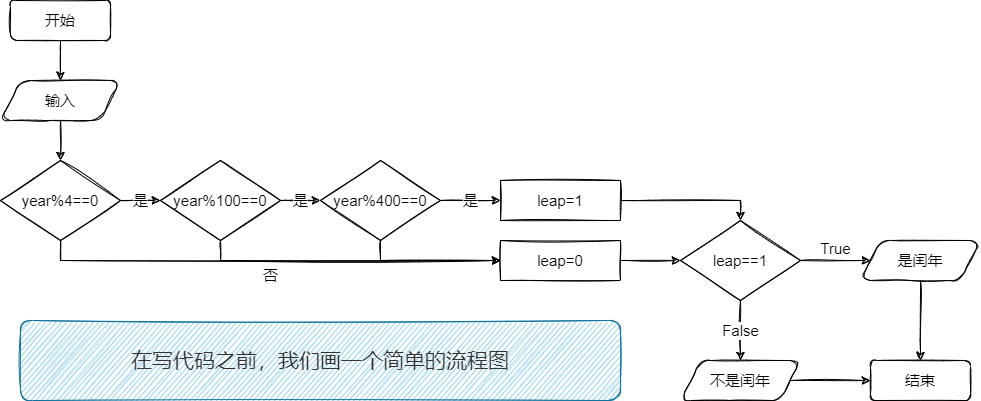

The diagram above was exported from draw.io. Its source (the exported page's mxGraphModel, read from the mxfile embedded in the PNG):
<mxGraphModel dx="852" dy="494" grid="1" gridSize="10" guides="1" tooltips="1" connect="1" arrows="1" fold="1" page="1" pageScale="1" pageWidth="1169" pageHeight="1654" background="none" math="0" shadow="0">
  <root>
    <mxCell id="0" />
    <mxCell id="1" parent="0" />
    <mxCell id="CCvouGfMa1kLfIEkm5md-1" value="是" style="edgeStyle=orthogonalEdgeStyle;rounded=0;orthogonalLoop=1;jettySize=auto;html=1;fontSize=15;verticalAlign=middle;sketch=1;" parent="1" source="gpxMtqpKVFxHOCBD_6Xa-1" edge="1">
      <mxGeometry relative="1" as="geometry">
        <mxPoint x="260" y="400" as="targetPoint" />
      </mxGeometry>
    </mxCell>
    <mxCell id="CCvouGfMa1kLfIEkm5md-7" value="否" style="edgeStyle=orthogonalEdgeStyle;rounded=0;orthogonalLoop=1;jettySize=auto;html=1;exitX=0.5;exitY=1;exitDx=0;exitDy=0;entryX=0;entryY=0.5;entryDx=0;entryDy=0;fontSize=15;verticalAlign=top;labelPosition=center;verticalLabelPosition=bottom;align=center;sketch=1;" parent="1" source="gpxMtqpKVFxHOCBD_6Xa-1" target="gpxMtqpKVFxHOCBD_6Xa-21" edge="1">
      <mxGeometry relative="1" as="geometry" />
    </mxCell>
    <mxCell id="gpxMtqpKVFxHOCBD_6Xa-1" value="year%4==0" style="rhombus;whiteSpace=wrap;html=1;fontSize=15;sketch=1;" parent="1" vertex="1">
      <mxGeometry x="100" y="360" width="120" height="80" as="geometry" />
    </mxCell>
    <mxCell id="CCvouGfMa1kLfIEkm5md-2" value="是" style="edgeStyle=orthogonalEdgeStyle;rounded=0;orthogonalLoop=1;jettySize=auto;html=1;fontSize=15;verticalAlign=middle;sketch=1;" parent="1" source="gpxMtqpKVFxHOCBD_6Xa-4" target="gpxMtqpKVFxHOCBD_6Xa-5" edge="1">
      <mxGeometry relative="1" as="geometry" />
    </mxCell>
    <mxCell id="CCvouGfMa1kLfIEkm5md-6" value="" style="edgeStyle=orthogonalEdgeStyle;rounded=0;orthogonalLoop=1;jettySize=auto;html=1;exitX=0.5;exitY=1;exitDx=0;exitDy=0;entryX=0;entryY=0.5;entryDx=0;entryDy=0;fontSize=15;verticalAlign=middle;labelPosition=left;verticalLabelPosition=middle;align=right;sketch=1;" parent="1" source="gpxMtqpKVFxHOCBD_6Xa-4" target="gpxMtqpKVFxHOCBD_6Xa-21" edge="1">
      <mxGeometry relative="1" as="geometry" />
    </mxCell>
    <mxCell id="gpxMtqpKVFxHOCBD_6Xa-4" value="year%100==0" style="rhombus;whiteSpace=wrap;html=1;fontSize=15;sketch=1;" parent="1" vertex="1">
      <mxGeometry x="260" y="360" width="120" height="80" as="geometry" />
    </mxCell>
    <mxCell id="CCvouGfMa1kLfIEkm5md-3" value="是" style="edgeStyle=orthogonalEdgeStyle;rounded=0;orthogonalLoop=1;jettySize=auto;html=1;fontSize=15;verticalAlign=middle;sketch=1;" parent="1" source="gpxMtqpKVFxHOCBD_6Xa-5" target="gpxMtqpKVFxHOCBD_6Xa-8" edge="1">
      <mxGeometry relative="1" as="geometry" />
    </mxCell>
    <mxCell id="CCvouGfMa1kLfIEkm5md-18" style="edgeStyle=orthogonalEdgeStyle;rounded=0;orthogonalLoop=1;jettySize=auto;html=1;exitX=0.5;exitY=1;exitDx=0;exitDy=0;entryX=0;entryY=0.5;entryDx=0;entryDy=0;labelBackgroundColor=default;fontSize=15;verticalAlign=middle;sketch=1;" parent="1" source="gpxMtqpKVFxHOCBD_6Xa-5" target="gpxMtqpKVFxHOCBD_6Xa-21" edge="1">
      <mxGeometry relative="1" as="geometry" />
    </mxCell>
    <mxCell id="gpxMtqpKVFxHOCBD_6Xa-5" value="year%400==0" style="rhombus;whiteSpace=wrap;html=1;fontSize=15;sketch=1;" parent="1" vertex="1">
      <mxGeometry x="420" y="360" width="120" height="80" as="geometry" />
    </mxCell>
    <mxCell id="CCvouGfMa1kLfIEkm5md-10" style="edgeStyle=orthogonalEdgeStyle;rounded=0;orthogonalLoop=1;jettySize=auto;html=1;exitX=1;exitY=0.5;exitDx=0;exitDy=0;entryX=0.5;entryY=0;entryDx=0;entryDy=0;fontSize=15;verticalAlign=middle;sketch=1;" parent="1" source="gpxMtqpKVFxHOCBD_6Xa-8" target="CCvouGfMa1kLfIEkm5md-8" edge="1">
      <mxGeometry relative="1" as="geometry" />
    </mxCell>
    <mxCell id="gpxMtqpKVFxHOCBD_6Xa-8" value="leap=1" style="whiteSpace=wrap;html=1;fontSize=15;sketch=1;" parent="1" vertex="1">
      <mxGeometry x="600" y="380" width="120" height="40" as="geometry" />
    </mxCell>
    <mxCell id="CCvouGfMa1kLfIEkm5md-12" style="edgeStyle=orthogonalEdgeStyle;rounded=0;orthogonalLoop=1;jettySize=auto;html=1;exitX=1;exitY=0.5;exitDx=0;exitDy=0;fontSize=15;verticalAlign=middle;sketch=1;" parent="1" source="gpxMtqpKVFxHOCBD_6Xa-21" target="CCvouGfMa1kLfIEkm5md-8" edge="1">
      <mxGeometry relative="1" as="geometry" />
    </mxCell>
    <mxCell id="gpxMtqpKVFxHOCBD_6Xa-21" value="leap=0" style="whiteSpace=wrap;html=1;fontSize=15;sketch=1;" parent="1" vertex="1">
      <mxGeometry x="600" y="440" width="120" height="40" as="geometry" />
    </mxCell>
    <mxCell id="gpxMtqpKVFxHOCBD_6Xa-46" value="结束" style="whiteSpace=wrap;html=1;fontSize=15;strokeWidth=1;glass=0;rounded=1;sketch=1;" parent="1" vertex="1">
      <mxGeometry x="970" y="560" width="100" height="40" as="geometry" />
    </mxCell>
    <mxCell id="gpxMtqpKVFxHOCBD_6Xa-96" value="" style="edgeStyle=orthogonalEdgeStyle;rounded=0;orthogonalLoop=1;jettySize=auto;html=1;fontSize=15;sketch=1;" parent="1" source="gpxMtqpKVFxHOCBD_6Xa-90" target="gpxMtqpKVFxHOCBD_6Xa-1" edge="1">
      <mxGeometry relative="1" as="geometry" />
    </mxCell>
    <mxCell id="gpxMtqpKVFxHOCBD_6Xa-90" value="输入" style="shape=parallelogram;perimeter=parallelogramPerimeter;whiteSpace=wrap;html=1;fixedSize=1;rounded=1;fontSize=15;sketch=1;" parent="1" vertex="1">
      <mxGeometry x="100" y="280" width="120" height="40" as="geometry" />
    </mxCell>
    <mxCell id="gpxMtqpKVFxHOCBD_6Xa-95" value="" style="edgeStyle=orthogonalEdgeStyle;rounded=0;orthogonalLoop=1;jettySize=auto;html=1;fontSize=15;sketch=1;" parent="1" source="gpxMtqpKVFxHOCBD_6Xa-92" target="gpxMtqpKVFxHOCBD_6Xa-90" edge="1">
      <mxGeometry relative="1" as="geometry" />
    </mxCell>
    <mxCell id="gpxMtqpKVFxHOCBD_6Xa-92" value="开始" style="whiteSpace=wrap;html=1;rounded=1;fontSize=15;sketch=1;" parent="1" vertex="1">
      <mxGeometry x="110" y="200" width="100" height="40" as="geometry" />
    </mxCell>
    <mxCell id="CCvouGfMa1kLfIEkm5md-15" value="" style="edgeStyle=orthogonalEdgeStyle;rounded=0;orthogonalLoop=1;jettySize=auto;html=1;fontSize=15;verticalAlign=middle;sketch=1;" parent="1" source="gpxMtqpKVFxHOCBD_6Xa-98" target="gpxMtqpKVFxHOCBD_6Xa-46" edge="1">
      <mxGeometry relative="1" as="geometry" />
    </mxCell>
    <mxCell id="gpxMtqpKVFxHOCBD_6Xa-98" value="是闰年" style="shape=parallelogram;perimeter=parallelogramPerimeter;whiteSpace=wrap;html=1;fixedSize=1;rounded=1;fontSize=15;sketch=1;" parent="1" vertex="1">
      <mxGeometry x="960" y="440" width="120" height="40" as="geometry" />
    </mxCell>
    <mxCell id="CCvouGfMa1kLfIEkm5md-16" value="" style="edgeStyle=orthogonalEdgeStyle;rounded=0;orthogonalLoop=1;jettySize=auto;html=1;fontSize=15;verticalAlign=middle;sketch=1;" parent="1" source="gpxMtqpKVFxHOCBD_6Xa-99" target="gpxMtqpKVFxHOCBD_6Xa-46" edge="1">
      <mxGeometry relative="1" as="geometry" />
    </mxCell>
    <mxCell id="gpxMtqpKVFxHOCBD_6Xa-99" value="不是闰年" style="shape=parallelogram;perimeter=parallelogramPerimeter;whiteSpace=wrap;html=1;fixedSize=1;rounded=1;fontSize=15;sketch=1;" parent="1" vertex="1">
      <mxGeometry x="780" y="560" width="120" height="40" as="geometry" />
    </mxCell>
    <mxCell id="CCvouGfMa1kLfIEkm5md-13" value="True" style="edgeStyle=orthogonalEdgeStyle;rounded=0;orthogonalLoop=1;jettySize=auto;html=1;fontSize=15;verticalAlign=bottom;labelBackgroundColor=default;labelPosition=center;verticalLabelPosition=top;align=center;sketch=1;" parent="1" source="CCvouGfMa1kLfIEkm5md-8" target="gpxMtqpKVFxHOCBD_6Xa-98" edge="1">
      <mxGeometry relative="1" as="geometry" />
    </mxCell>
    <mxCell id="CCvouGfMa1kLfIEkm5md-17" value="False" style="edgeStyle=orthogonalEdgeStyle;rounded=0;orthogonalLoop=1;jettySize=auto;html=1;entryX=0.5;entryY=0;entryDx=0;entryDy=0;fontSize=15;verticalAlign=middle;sketch=1;" parent="1" source="CCvouGfMa1kLfIEkm5md-8" target="gpxMtqpKVFxHOCBD_6Xa-99" edge="1">
      <mxGeometry relative="1" as="geometry" />
    </mxCell>
    <mxCell id="CCvouGfMa1kLfIEkm5md-8" value="leap==1" style="rhombus;whiteSpace=wrap;html=1;fontSize=15;sketch=1;" parent="1" vertex="1">
      <mxGeometry x="780" y="420" width="120" height="80" as="geometry" />
    </mxCell>
    <mxCell id="CCvouGfMa1kLfIEkm5md-19" value="&lt;span style=&quot;color: rgb(51 , 51 , 51) ; font-family: &amp;#34;open sans&amp;#34; , &amp;#34;clear sans&amp;#34; , &amp;#34;helvetica neue&amp;#34; , &amp;#34;helvetica&amp;#34; , &amp;#34;arial&amp;#34; , &amp;#34;segoe ui emoji&amp;#34; , sans-serif ; font-size: 21px&quot;&gt;在写代码之前，我们画一个简单的流程图&lt;/span&gt;" style="rounded=1;whiteSpace=wrap;html=1;fontSize=21;fillColor=#b1ddf0;strokeColor=#10739e;sketch=1;labelBackgroundColor=none;shadow=0;glass=0;" parent="1" vertex="1">
      <mxGeometry x="120" y="520" width="600" height="80" as="geometry" />
    </mxCell>
  </root>
</mxGraphModel>